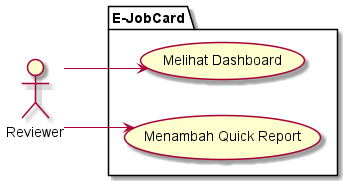

The diagram above was rendered by PlantUML. Its source (embedded in the PNG):
@startuml
left to right direction
skinparam linetype ortho

actor "Reviewer" as super_user
'actor "Planner" as planner
'actor "KorBid" as korbid
'actor "K3" as k3l
'actor "PTW" as ptw
'actor "Teknisi" as teknisi
'actor "QC" as qc
'actor "Start Up" as startup
'actor "PM" as pm
'actor "Review" as review
'actor "Lingkungan" as lingkungan

package "E-JobCard"{
    ' Master
    usecase "Melihat Dashboard" as dashboard
    usecase "Menambah Quick Report" as quick_report
}


super_user --> dashboard
super_user --> quick_report
@enduml